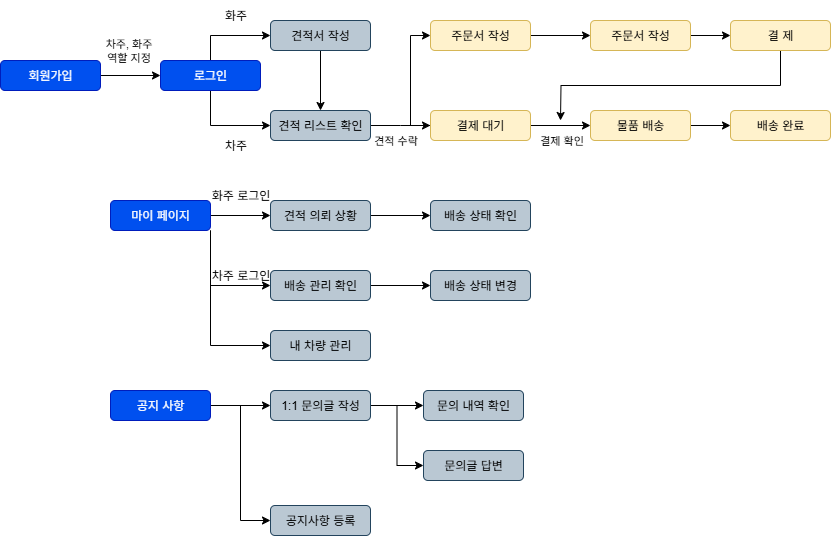

The diagram above was exported from draw.io. Its source (the exported page's mxGraphModel, read from the mxfile embedded in the PNG):
<mxGraphModel dx="1418" dy="485" grid="1" gridSize="10" guides="1" tooltips="1" connect="1" arrows="1" fold="1" page="1" pageScale="1" pageWidth="827" pageHeight="1169" math="0" shadow="0">
  <root>
    <mxCell id="0" />
    <mxCell id="1" parent="0" />
    <mxCell id="sTJmC9FyfA8_EwdIJpmn-10" style="edgeStyle=orthogonalEdgeStyle;rounded=0;orthogonalLoop=1;jettySize=auto;html=1;exitX=0.5;exitY=0;exitDx=0;exitDy=0;entryX=0;entryY=0.5;entryDx=0;entryDy=0;" parent="1" source="sTJmC9FyfA8_EwdIJpmn-2" target="sTJmC9FyfA8_EwdIJpmn-3" edge="1">
      <mxGeometry relative="1" as="geometry">
        <mxPoint x="200" y="115" as="sourcePoint" />
      </mxGeometry>
    </mxCell>
    <mxCell id="SApsSnmKpWOKc2Z2yaRG-2" style="edgeStyle=orthogonalEdgeStyle;rounded=0;orthogonalLoop=1;jettySize=auto;html=1;exitX=0.5;exitY=1;exitDx=0;exitDy=0;entryX=0;entryY=0.5;entryDx=0;entryDy=0;" parent="1" source="sTJmC9FyfA8_EwdIJpmn-2" target="sTJmC9FyfA8_EwdIJpmn-4" edge="1">
      <mxGeometry relative="1" as="geometry" />
    </mxCell>
    <mxCell id="sTJmC9FyfA8_EwdIJpmn-2" value="로그인" style="rounded=1;whiteSpace=wrap;html=1;fillColor=#0050ef;fontColor=#ffffff;strokeColor=#001DBC;" parent="1" vertex="1">
      <mxGeometry x="150" y="140" width="100" height="30" as="geometry" />
    </mxCell>
    <mxCell id="sTJmC9FyfA8_EwdIJpmn-11" value="" style="edgeStyle=orthogonalEdgeStyle;rounded=0;orthogonalLoop=1;jettySize=auto;html=1;" parent="1" source="sTJmC9FyfA8_EwdIJpmn-3" target="sTJmC9FyfA8_EwdIJpmn-4" edge="1">
      <mxGeometry relative="1" as="geometry" />
    </mxCell>
    <mxCell id="sTJmC9FyfA8_EwdIJpmn-3" value="&lt;font style=&quot;color: light-dark(rgb(0, 0, 0), rgb(0, 0, 0));&quot;&gt;견적서 작성&lt;/font&gt;" style="rounded=1;whiteSpace=wrap;html=1;fillColor=light-dark(#BAC8D3,#E6E6E6);strokeColor=#23445d;" parent="1" vertex="1">
      <mxGeometry x="260" y="100" width="100" height="30" as="geometry" />
    </mxCell>
    <mxCell id="sTJmC9FyfA8_EwdIJpmn-14" value="" style="edgeStyle=orthogonalEdgeStyle;rounded=0;orthogonalLoop=1;jettySize=auto;html=1;" parent="1" source="sTJmC9FyfA8_EwdIJpmn-4" target="sTJmC9FyfA8_EwdIJpmn-13" edge="1">
      <mxGeometry relative="1" as="geometry">
        <Array as="points">
          <mxPoint x="390" y="205" />
          <mxPoint x="390" y="205" />
        </Array>
      </mxGeometry>
    </mxCell>
    <mxCell id="sTJmC9FyfA8_EwdIJpmn-15" value="&lt;font style=&quot;color: light-dark(rgb(0, 0, 0), rgb(0, 0, 0));&quot;&gt;견적 수락&lt;/font&gt;" style="edgeLabel;html=1;align=center;verticalAlign=middle;resizable=0;points=[];" parent="sTJmC9FyfA8_EwdIJpmn-14" vertex="1" connectable="0">
      <mxGeometry x="0.08" y="4" relative="1" as="geometry">
        <mxPoint x="-8" y="19" as="offset" />
      </mxGeometry>
    </mxCell>
    <mxCell id="sTJmC9FyfA8_EwdIJpmn-4" value="&lt;font style=&quot;color: light-dark(rgb(0, 0, 0), rgb(0, 0, 0));&quot;&gt;견적 리스트 확인&lt;/font&gt;" style="rounded=1;whiteSpace=wrap;html=1;fillColor=light-dark(#BAC8D3,#E6E6E6);strokeColor=#23445d;" parent="1" vertex="1">
      <mxGeometry x="260" y="190" width="100" height="30" as="geometry" />
    </mxCell>
    <mxCell id="sTJmC9FyfA8_EwdIJpmn-22" style="edgeStyle=orthogonalEdgeStyle;rounded=0;orthogonalLoop=1;jettySize=auto;html=1;exitX=0;exitY=0.5;exitDx=0;exitDy=0;entryX=0;entryY=0.5;entryDx=0;entryDy=0;" parent="1" source="sTJmC9FyfA8_EwdIJpmn-13" target="sTJmC9FyfA8_EwdIJpmn-16" edge="1">
      <mxGeometry relative="1" as="geometry">
        <Array as="points">
          <mxPoint x="400" y="205" />
          <mxPoint x="400" y="115" />
        </Array>
      </mxGeometry>
    </mxCell>
    <mxCell id="sTJmC9FyfA8_EwdIJpmn-28" value="" style="edgeStyle=orthogonalEdgeStyle;rounded=0;orthogonalLoop=1;jettySize=auto;html=1;" parent="1" source="sTJmC9FyfA8_EwdIJpmn-13" target="sTJmC9FyfA8_EwdIJpmn-27" edge="1">
      <mxGeometry relative="1" as="geometry" />
    </mxCell>
    <mxCell id="sTJmC9FyfA8_EwdIJpmn-29" value="&lt;font style=&quot;color: light-dark(rgb(0, 0, 0), rgb(0, 0, 0));&quot;&gt;결제 확인&lt;/font&gt;" style="edgeLabel;html=1;align=center;verticalAlign=middle;resizable=0;points=[];" parent="sTJmC9FyfA8_EwdIJpmn-28" vertex="1" connectable="0">
      <mxGeometry x="0.0833" y="-1" relative="1" as="geometry">
        <mxPoint x="-2" y="14" as="offset" />
      </mxGeometry>
    </mxCell>
    <mxCell id="sTJmC9FyfA8_EwdIJpmn-13" value="&lt;font style=&quot;color: light-dark(rgb(0, 0, 0), rgb(0, 0, 0));&quot;&gt;결제 대기&lt;/font&gt;" style="rounded=1;whiteSpace=wrap;html=1;fillColor=light-dark(#FFF2CC,#E6E6E6);strokeColor=#d6b656;" parent="1" vertex="1">
      <mxGeometry x="420" y="190" width="100" height="30" as="geometry" />
    </mxCell>
    <mxCell id="sTJmC9FyfA8_EwdIJpmn-24" value="" style="edgeStyle=orthogonalEdgeStyle;rounded=0;orthogonalLoop=1;jettySize=auto;html=1;" parent="1" source="sTJmC9FyfA8_EwdIJpmn-16" target="sTJmC9FyfA8_EwdIJpmn-23" edge="1">
      <mxGeometry relative="1" as="geometry" />
    </mxCell>
    <mxCell id="sTJmC9FyfA8_EwdIJpmn-16" value="&lt;font style=&quot;color: light-dark(rgb(0, 0, 0), rgb(0, 0, 0));&quot;&gt;주문서 작성&lt;/font&gt;" style="rounded=1;whiteSpace=wrap;html=1;fillColor=light-dark(#FFF2CC,#E6E6E6);strokeColor=#d6b656;" parent="1" vertex="1">
      <mxGeometry x="420" y="100" width="100" height="30" as="geometry" />
    </mxCell>
    <mxCell id="sTJmC9FyfA8_EwdIJpmn-26" value="" style="edgeStyle=orthogonalEdgeStyle;rounded=0;orthogonalLoop=1;jettySize=auto;html=1;" parent="1" source="sTJmC9FyfA8_EwdIJpmn-23" target="sTJmC9FyfA8_EwdIJpmn-25" edge="1">
      <mxGeometry relative="1" as="geometry" />
    </mxCell>
    <mxCell id="sTJmC9FyfA8_EwdIJpmn-23" value="&lt;font style=&quot;color: light-dark(rgb(0, 0, 0), rgb(0, 0, 0));&quot;&gt;주문서 작성&lt;/font&gt;" style="rounded=1;whiteSpace=wrap;html=1;fillColor=light-dark(#FFF2CC,#E6E6E6);strokeColor=#d6b656;" parent="1" vertex="1">
      <mxGeometry x="580" y="100" width="100" height="30" as="geometry" />
    </mxCell>
    <mxCell id="xPvwB1-m73EqbsQfEkuG-2" style="edgeStyle=orthogonalEdgeStyle;rounded=0;orthogonalLoop=1;jettySize=auto;html=1;exitX=0.5;exitY=1;exitDx=0;exitDy=0;" edge="1" parent="1" source="sTJmC9FyfA8_EwdIJpmn-25">
      <mxGeometry relative="1" as="geometry">
        <mxPoint x="550" y="200" as="targetPoint" />
      </mxGeometry>
    </mxCell>
    <mxCell id="sTJmC9FyfA8_EwdIJpmn-25" value="&lt;font style=&quot;color: light-dark(rgb(0, 0, 0), rgb(0, 0, 0));&quot;&gt;결 제&lt;/font&gt;" style="rounded=1;whiteSpace=wrap;html=1;fillColor=light-dark(#FFF2CC,#E6E6E6);strokeColor=#d6b656;" parent="1" vertex="1">
      <mxGeometry x="720" y="100" width="100" height="30" as="geometry" />
    </mxCell>
    <mxCell id="sTJmC9FyfA8_EwdIJpmn-31" value="" style="edgeStyle=orthogonalEdgeStyle;rounded=0;orthogonalLoop=1;jettySize=auto;html=1;" parent="1" source="sTJmC9FyfA8_EwdIJpmn-27" target="sTJmC9FyfA8_EwdIJpmn-30" edge="1">
      <mxGeometry relative="1" as="geometry" />
    </mxCell>
    <mxCell id="sTJmC9FyfA8_EwdIJpmn-27" value="&lt;font style=&quot;color: light-dark(rgb(0, 0, 0), rgb(0, 0, 0));&quot;&gt;물품 배송&lt;/font&gt;" style="rounded=1;whiteSpace=wrap;html=1;fillColor=light-dark(#FFF2CC,#E6E6E6);strokeColor=#d6b656;" parent="1" vertex="1">
      <mxGeometry x="580" y="190" width="100" height="30" as="geometry" />
    </mxCell>
    <mxCell id="sTJmC9FyfA8_EwdIJpmn-30" value="&lt;font style=&quot;color: light-dark(rgb(0, 0, 0), rgb(0, 0, 0));&quot;&gt;배송 완료&lt;/font&gt;" style="rounded=1;whiteSpace=wrap;html=1;fillColor=light-dark(#FFF2CC,#E6E6E6);strokeColor=#d6b656;" parent="1" vertex="1">
      <mxGeometry x="720" y="190" width="100" height="30" as="geometry" />
    </mxCell>
    <mxCell id="sTJmC9FyfA8_EwdIJpmn-39" value="" style="edgeStyle=orthogonalEdgeStyle;rounded=0;orthogonalLoop=1;jettySize=auto;html=1;" parent="1" source="sTJmC9FyfA8_EwdIJpmn-37" target="sTJmC9FyfA8_EwdIJpmn-38" edge="1">
      <mxGeometry relative="1" as="geometry" />
    </mxCell>
    <mxCell id="sTJmC9FyfA8_EwdIJpmn-42" style="edgeStyle=orthogonalEdgeStyle;rounded=0;orthogonalLoop=1;jettySize=auto;html=1;exitX=1;exitY=1;exitDx=0;exitDy=0;entryX=0;entryY=0.5;entryDx=0;entryDy=0;" parent="1" source="sTJmC9FyfA8_EwdIJpmn-37" target="sTJmC9FyfA8_EwdIJpmn-41" edge="1">
      <mxGeometry relative="1" as="geometry" />
    </mxCell>
    <mxCell id="sTJmC9FyfA8_EwdIJpmn-51" style="edgeStyle=orthogonalEdgeStyle;rounded=0;orthogonalLoop=1;jettySize=auto;html=1;exitX=1;exitY=1;exitDx=0;exitDy=0;entryX=0;entryY=0.5;entryDx=0;entryDy=0;" parent="1" source="sTJmC9FyfA8_EwdIJpmn-37" target="sTJmC9FyfA8_EwdIJpmn-50" edge="1">
      <mxGeometry relative="1" as="geometry" />
    </mxCell>
    <mxCell id="sTJmC9FyfA8_EwdIJpmn-37" value="마이 페이지" style="rounded=1;whiteSpace=wrap;html=1;fillColor=#0050ef;fontColor=#ffffff;strokeColor=#001DBC;" parent="1" vertex="1">
      <mxGeometry x="100" y="280" width="100" height="30" as="geometry" />
    </mxCell>
    <mxCell id="sTJmC9FyfA8_EwdIJpmn-45" value="" style="edgeStyle=orthogonalEdgeStyle;rounded=0;orthogonalLoop=1;jettySize=auto;html=1;" parent="1" source="sTJmC9FyfA8_EwdIJpmn-38" target="sTJmC9FyfA8_EwdIJpmn-44" edge="1">
      <mxGeometry relative="1" as="geometry" />
    </mxCell>
    <mxCell id="sTJmC9FyfA8_EwdIJpmn-38" value="&lt;font style=&quot;color: light-dark(rgb(0, 0, 0), rgb(0, 0, 0));&quot;&gt;견적 의뢰 상황&lt;/font&gt;" style="rounded=1;whiteSpace=wrap;html=1;fillColor=light-dark(#BAC8D3,#E6E6E6);strokeColor=#23445d;" parent="1" vertex="1">
      <mxGeometry x="260" y="280" width="100" height="30" as="geometry" />
    </mxCell>
    <mxCell id="sTJmC9FyfA8_EwdIJpmn-40" value="화주 로그인" style="text;html=1;align=center;verticalAlign=middle;resizable=0;points=[];autosize=1;strokeColor=none;fillColor=none;" parent="1" vertex="1">
      <mxGeometry x="190" y="260" width="80" height="30" as="geometry" />
    </mxCell>
    <mxCell id="sTJmC9FyfA8_EwdIJpmn-49" value="" style="edgeStyle=orthogonalEdgeStyle;rounded=0;orthogonalLoop=1;jettySize=auto;html=1;" parent="1" source="sTJmC9FyfA8_EwdIJpmn-41" target="sTJmC9FyfA8_EwdIJpmn-48" edge="1">
      <mxGeometry relative="1" as="geometry" />
    </mxCell>
    <mxCell id="sTJmC9FyfA8_EwdIJpmn-41" value="&lt;font style=&quot;color: light-dark(rgb(0, 0, 0), rgb(0, 0, 0));&quot;&gt;배송 관리 확인&lt;/font&gt;" style="rounded=1;whiteSpace=wrap;html=1;fillColor=light-dark(#BAC8D3,#E6E6E6);strokeColor=#23445d;" parent="1" vertex="1">
      <mxGeometry x="260" y="350" width="100" height="30" as="geometry" />
    </mxCell>
    <mxCell id="sTJmC9FyfA8_EwdIJpmn-43" value="차주 로그인" style="text;html=1;align=center;verticalAlign=middle;resizable=0;points=[];autosize=1;strokeColor=none;fillColor=none;" parent="1" vertex="1">
      <mxGeometry x="190" y="340" width="80" height="30" as="geometry" />
    </mxCell>
    <mxCell id="sTJmC9FyfA8_EwdIJpmn-44" value="&lt;font style=&quot;color: light-dark(rgb(0, 0, 0), rgb(0, 0, 0));&quot;&gt;배송 상태 확인&lt;/font&gt;" style="rounded=1;whiteSpace=wrap;html=1;fillColor=light-dark(#BAC8D3,#E6E6E6);strokeColor=#23445d;" parent="1" vertex="1">
      <mxGeometry x="420" y="280" width="100" height="30" as="geometry" />
    </mxCell>
    <mxCell id="sTJmC9FyfA8_EwdIJpmn-48" value="&lt;font style=&quot;color: light-dark(rgb(0, 0, 0), rgb(0, 0, 0));&quot;&gt;배송 상태 변경&lt;/font&gt;" style="rounded=1;whiteSpace=wrap;html=1;fillColor=light-dark(#BAC8D3,#E6E6E6);strokeColor=#23445d;" parent="1" vertex="1">
      <mxGeometry x="420" y="350" width="100" height="30" as="geometry" />
    </mxCell>
    <mxCell id="sTJmC9FyfA8_EwdIJpmn-50" value="&lt;font style=&quot;color: light-dark(rgb(0, 0, 0), rgb(0, 0, 0));&quot;&gt;내 차량 관리&lt;/font&gt;" style="rounded=1;whiteSpace=wrap;html=1;fillColor=light-dark(#BAC8D3,#E6E6E6);strokeColor=#23445d;" parent="1" vertex="1">
      <mxGeometry x="260" y="410" width="100" height="30" as="geometry" />
    </mxCell>
    <mxCell id="sTJmC9FyfA8_EwdIJpmn-58" value="" style="edgeStyle=orthogonalEdgeStyle;rounded=0;orthogonalLoop=1;jettySize=auto;html=1;" parent="1" source="sTJmC9FyfA8_EwdIJpmn-53" target="sTJmC9FyfA8_EwdIJpmn-55" edge="1">
      <mxGeometry relative="1" as="geometry" />
    </mxCell>
    <mxCell id="sTJmC9FyfA8_EwdIJpmn-59" style="edgeStyle=orthogonalEdgeStyle;rounded=0;orthogonalLoop=1;jettySize=auto;html=1;exitX=1;exitY=0.5;exitDx=0;exitDy=0;entryX=0;entryY=0.5;entryDx=0;entryDy=0;" parent="1" source="sTJmC9FyfA8_EwdIJpmn-53" target="sTJmC9FyfA8_EwdIJpmn-56" edge="1">
      <mxGeometry relative="1" as="geometry" />
    </mxCell>
    <mxCell id="sTJmC9FyfA8_EwdIJpmn-53" value="공지 사항" style="rounded=1;whiteSpace=wrap;html=1;fillColor=#0050ef;fontColor=#ffffff;strokeColor=#001DBC;" parent="1" vertex="1">
      <mxGeometry x="100" y="470" width="100" height="30" as="geometry" />
    </mxCell>
    <mxCell id="sTJmC9FyfA8_EwdIJpmn-61" value="" style="edgeStyle=orthogonalEdgeStyle;rounded=0;orthogonalLoop=1;jettySize=auto;html=1;" parent="1" source="sTJmC9FyfA8_EwdIJpmn-55" target="sTJmC9FyfA8_EwdIJpmn-60" edge="1">
      <mxGeometry relative="1" as="geometry" />
    </mxCell>
    <mxCell id="sTJmC9FyfA8_EwdIJpmn-63" style="edgeStyle=orthogonalEdgeStyle;rounded=0;orthogonalLoop=1;jettySize=auto;html=1;exitX=1;exitY=0.5;exitDx=0;exitDy=0;entryX=0;entryY=0.5;entryDx=0;entryDy=0;" parent="1" source="sTJmC9FyfA8_EwdIJpmn-55" target="sTJmC9FyfA8_EwdIJpmn-62" edge="1">
      <mxGeometry relative="1" as="geometry" />
    </mxCell>
    <mxCell id="sTJmC9FyfA8_EwdIJpmn-55" value="&lt;font style=&quot;color: light-dark(rgb(0, 0, 0), rgb(0, 0, 0));&quot;&gt;1:1 문의글 작성&lt;/font&gt;" style="rounded=1;whiteSpace=wrap;html=1;fillColor=light-dark(#BAC8D3,#E6E6E6);strokeColor=#23445d;" parent="1" vertex="1">
      <mxGeometry x="260" y="470" width="100" height="30" as="geometry" />
    </mxCell>
    <mxCell id="sTJmC9FyfA8_EwdIJpmn-56" value="&lt;font style=&quot;color: light-dark(rgb(0, 0, 0), rgb(0, 0, 0));&quot;&gt;공지사항 등록&lt;/font&gt;" style="rounded=1;whiteSpace=wrap;html=1;fillColor=light-dark(#BAC8D3,#E6E6E6);strokeColor=#23445d;" parent="1" vertex="1">
      <mxGeometry x="260" y="585" width="100" height="30" as="geometry" />
    </mxCell>
    <mxCell id="sTJmC9FyfA8_EwdIJpmn-60" value="&lt;font style=&quot;color: light-dark(rgb(0, 0, 0), rgb(0, 0, 0));&quot;&gt;문의 내역 확인&lt;/font&gt;" style="rounded=1;whiteSpace=wrap;html=1;fillColor=light-dark(#BAC8D3,#E6E6E6);strokeColor=#23445d;" parent="1" vertex="1">
      <mxGeometry x="413" y="470" width="100" height="30" as="geometry" />
    </mxCell>
    <mxCell id="sTJmC9FyfA8_EwdIJpmn-62" value="&lt;font style=&quot;color: light-dark(rgb(0, 0, 0), rgb(0, 0, 0));&quot;&gt;문의글 답변&lt;/font&gt;" style="rounded=1;whiteSpace=wrap;html=1;fillColor=light-dark(#BAC8D3,#E6E6E6);strokeColor=#23445d;" parent="1" vertex="1">
      <mxGeometry x="413" y="530" width="100" height="30" as="geometry" />
    </mxCell>
    <mxCell id="SApsSnmKpWOKc2Z2yaRG-5" value="" style="edgeStyle=orthogonalEdgeStyle;rounded=0;orthogonalLoop=1;jettySize=auto;html=1;" parent="1" source="SApsSnmKpWOKc2Z2yaRG-4" target="sTJmC9FyfA8_EwdIJpmn-2" edge="1">
      <mxGeometry relative="1" as="geometry" />
    </mxCell>
    <mxCell id="SApsSnmKpWOKc2Z2yaRG-4" value="회원가입" style="rounded=1;whiteSpace=wrap;html=1;fillColor=#0050ef;fontColor=#ffffff;strokeColor=#001DBC;" parent="1" vertex="1">
      <mxGeometry x="-10" y="140" width="100" height="30" as="geometry" />
    </mxCell>
    <mxCell id="SApsSnmKpWOKc2Z2yaRG-6" value="&lt;font color=&quot;#000000&quot;&gt;차주, 화주&lt;/font&gt;&lt;div&gt;&lt;font color=&quot;#000000&quot;&gt;역할 지정&lt;/font&gt;&lt;/div&gt;" style="edgeLabel;html=1;align=center;verticalAlign=middle;resizable=0;points=[];" parent="1" connectable="0" vertex="1">
      <mxGeometry x="118" y="130" as="geometry" />
    </mxCell>
    <mxCell id="xPvwB1-m73EqbsQfEkuG-3" value="화주" style="text;html=1;align=center;verticalAlign=middle;resizable=0;points=[];autosize=1;strokeColor=none;fillColor=none;" vertex="1" parent="1">
      <mxGeometry x="200" y="80" width="50" height="30" as="geometry" />
    </mxCell>
    <mxCell id="xPvwB1-m73EqbsQfEkuG-4" value="차주" style="text;html=1;align=center;verticalAlign=middle;resizable=0;points=[];autosize=1;strokeColor=none;fillColor=none;" vertex="1" parent="1">
      <mxGeometry x="200" y="210" width="50" height="30" as="geometry" />
    </mxCell>
  </root>
</mxGraphModel>